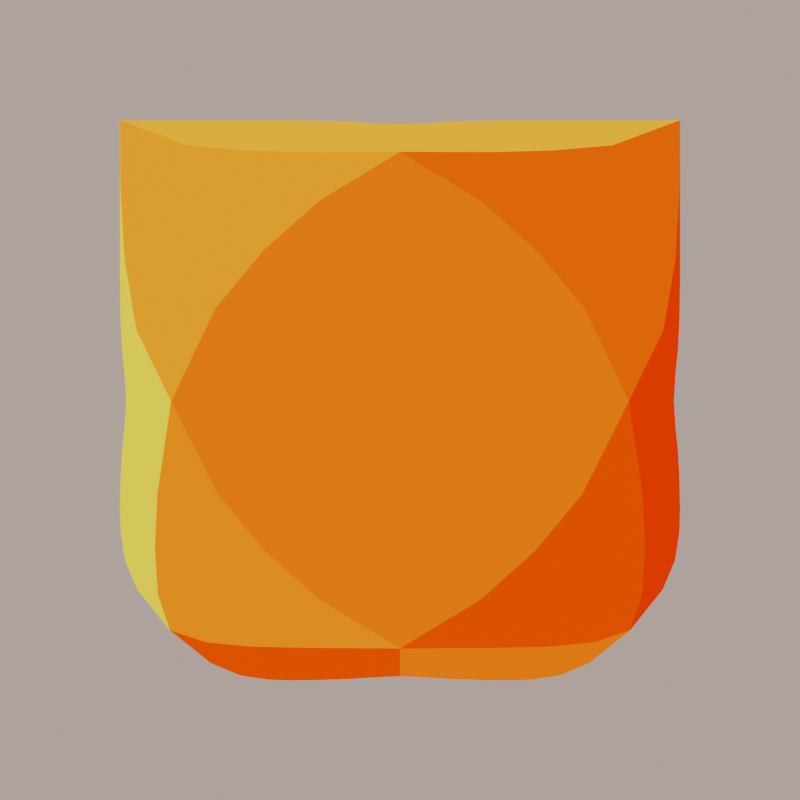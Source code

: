 # Source: tiles.blend  (saved by Blender 5.0.118; exported with 4.5.12 LTS)
import bpy
from mathutils import Matrix  # noqa: F401  (used for matrix-valued properties, if any)

bpy.ops.wm.read_factory_settings(use_empty=True)
scene = bpy.context.scene
scene.name = 'scene'

# ---- collections
col_env = bpy.data.collections.new('ENV'); scene.collection.children.link(col_env)
col_tiles = bpy.data.collections.new('tiles'); scene.collection.children.link(col_tiles)
col_tmp = bpy.data.collections.new('tmp'); scene.collection.children.link(col_tmp)

# ---- images (referenced by path relative to the original .blend; pixels are not part of the script)
import os
ASSET_DIR = os.environ.get("B2B_ASSET_DIR", "")  # directory of the original .blend (textures are referenced by path, not embedded)
HERE = os.path.dirname(os.path.abspath(__file__))  # packed textures are extracted next to this script under _unpacked/

def load_image(name, relpath, width, height, colorspace="sRGB"):
    """Load a texture the original file referenced (path relative to the .blend, or extracted next to this script)."""
    p = next((c for c in (os.path.join(HERE, relpath), os.path.join(ASSET_DIR, relpath)) if relpath and os.path.exists(c)), "")
    if p:
        img = bpy.data.images.load(p, check_existing=True)
        img.name = name
    else:  # same state as the original file: an image datablock whose file is absent (Cycles renders it pink)
        img = bpy.data.images.new(name, width, height)
        img.source = "FILE"
        img.filepath = "//" + (relpath or name)
    img.colorspace_settings.name = colorspace
    return img
img_haxe_logo_glyph_png = load_image('haxe-logo-glyph.png', '_unpacked/haxe.945969b8.png', 300, 300, 'sRGB')
img_haxe_logo_glyph_png_001 = load_image('haxe-logo-glyph.png.001', '_unpacked/haxe.945969b8.png', 300, 300, 'sRGB')

# ---- materials (node trees are filled in below, after node groups)
mat_haxe = bpy.data.materials.new('haxe')
mat_haxe_001 = bpy.data.materials.new('haxe.001')

# ---- material node trees
mat_haxe.use_nodes = True; mat_haxe.node_tree.nodes.clear()
_N = mat_haxe.node_tree.nodes; _L = mat_haxe.node_tree.links
n0 = _N.new('ShaderNodeOutputMaterial'); n0.name = 'Material Output'; n0.location = (439, 307)
n1 = _N.new('ShaderNodeUVMap'); n1.name = 'UV Map'; n1.location = (-242, 60)
n2 = _N.new('ShaderNodeTexImage'); n2.name = 'Image Texture'; n2.location = (-49, 278)
n2.width = 292
n2.image = img_haxe_logo_glyph_png
n3 = _N.new('ShaderNodeEmission'); n3.name = 'Emission'; n3.location = (280, 285)
n3.inputs[1].default_value = 0.83
_L.new(n1.outputs[0], n2.inputs[0])
_L.new(n2.outputs[0], n3.inputs[0])
_L.new(n3.outputs[0], n0.inputs[0])
n0.is_active_output = True
mat_haxe_001.use_nodes = True; mat_haxe_001.node_tree.nodes.clear()
_N = mat_haxe_001.node_tree.nodes; _L = mat_haxe_001.node_tree.links
n0 = _N.new('ShaderNodeOutputMaterial'); n0.name = 'Material Output'; n0.location = (439, 307)
n1 = _N.new('ShaderNodeUVMap'); n1.name = 'UV Map'; n1.location = (-242, 60)
n2 = _N.new('ShaderNodeTexImage'); n2.name = 'Image Texture'; n2.location = (-49, 278)
n2.width = 292
n2.image = img_haxe_logo_glyph_png_001
n3 = _N.new('ShaderNodeEmission'); n3.name = 'Emission'; n3.location = (280, 285)
n3.inputs[1].default_value = 0.83
_L.new(n1.outputs[0], n2.inputs[0])
_L.new(n2.outputs[0], n3.inputs[0])
_L.new(n3.outputs[0], n0.inputs[0])
n0.is_active_output = True

# ---- world
world_qle_world = bpy.data.worlds.new('QLE World'); scene.world = world_qle_world
world_qle_world.use_nodes = True; world_qle_world.node_tree.nodes.clear()
_N = world_qle_world.node_tree.nodes; _L = world_qle_world.node_tree.links
n0 = _N.new('ShaderNodeBackground'); n0.name = 'Background'; n0.location = (-200, 100)
n0.inputs[1].default_value = 0.35
n1 = _N.new('ShaderNodeOutputWorld'); n1.name = 'World Output'; n1.location = (200, 100)
n2 = _N.new('ShaderNodeBlackbody'); n2.name = 'Blackbody'; n2.location = (0, 0)
n2.inputs[0].default_value = 5454.0
_L.new(n0.outputs[0], n1.inputs[0])
_L.new(n2.outputs[0], n0.inputs[0])
n1.is_active_output = True

# ---- cameras
cam_camera = bpy.data.cameras.new('Camera')
cam_camera.type = 'ORTHO'
cam_camera.clip_end = 100.0
cam_camera.ortho_scale = 2.0

# ---- meshes
me_haxe_applyed = bpy.data.meshes.new('haxe-applyed')
me_haxe_applyed.from_pydata([(0.0, -0.7, -0.334), (0.0, -0.7, 0.334), (-0.7, 2.705e-07, 0.7), (-0.334, 2.706e-08, 0.7), (-0.7, 6.561e-07, -0.7), (0.7, -2.749e-07, -0.7), (0.7, -6.606e-07, 0.7), (0.334, -4.172e-07, 0.7), (0.7, -5.598e-07, 0.334), (0.7, -3.758e-07, -0.334), (0.334, -3.153e-08, -0.7), (-0.334, 4.127e-07, -0.7), (-0.7, 5.553e-07, -0.334), (-0.7, 3.713e-07, 0.334), (0.0, 0.7, -0.334), (0.0, 0.7, 0.334), (0.0, 0.7, 0.7), (-0.7, 0.7, 2.98e-08), (0.0, 0.7, -0.7), (0.7, 0.7, 2.98e-08), (0.0, -0.7, -0.7), (0.7, -0.7, -2.98e-08), (0.0, -0.7, 0.7), (-0.7, -0.7, -2.98e-08)], [], [(21, 20, 5), (20, 23, 4), (22, 21, 6), (2, 22, 3), (22, 6, 7), (6, 21, 8), (21, 5, 9), (5, 20, 10), (20, 4, 11), (4, 23, 12), (23, 2, 13), (22, 2, 23), (22, 16, 3), (23, 17, 12), (17, 23, 13), (20, 18, 10), (18, 20, 11), (21, 19, 8), (19, 21, 9), (19, 5, 18), (18, 4, 17), (16, 6, 19), (2, 3, 16), (16, 7, 6), (6, 8, 19), (19, 9, 5), (5, 10, 18), (18, 11, 4), (4, 12, 17), (17, 13, 2), (16, 17, 2), (16, 22, 7), (15, 16, 19), (15, 17, 16), (15, 19, 17), (14, 18, 17), (14, 19, 18), (14, 17, 19), (0, 23, 20), (0, 20, 21), (0, 21, 23), (1, 21, 22), (1, 22, 23), (1, 23, 21)])
_k = {(20, 23): 1.0, (20, 21): 1.0, (21, 22): 1.0, (8, 21): 1.0, (5, 21): 1.0, (2, 22): 1.0, (22, 23): 1.0, (2, 23): 1.0, (10, 20): 1.0, (4, 23): 1.0, (4, 20): 1.0, (5, 20): 1.0, (6, 21): 1.0, (6, 22): 1.0, (2, 3): 1.0, (3, 22): 1.0, (7, 22): 1.0, (6, 7): 1.0, (12, 23): 1.0, (6, 8): 1.0, (9, 21): 1.0, (5, 9): 1.0, (5, 10): 1.0, (11, 20): 1.0, (4, 11): 1.0, (4, 12): 1.0, (13, 23): 1.0, (2, 13): 1.0, (17, 18): 1.0, (18, 19): 1.0, (16, 19): 1.0, (8, 19): 1.0, (5, 19): 1.0, (2, 16): 1.0, (16, 17): 1.0, (2, 17): 1.0, (10, 18): 1.0, (4, 17): 1.0, (4, 18): 1.0, (5, 18): 1.0, (6, 19): 1.0, (6, 16): 1.0, (3, 16): 1.0, (7, 16): 1.0, (12, 17): 1.0, (9, 19): 1.0, (11, 18): 1.0, (13, 17): 1.0, (18, 20): 1.0, (19, 21): 1.0, (17, 23): 1.0, (16, 22): 1.0}
me_haxe_applyed.attributes.new('crease_edge', 'FLOAT', 'EDGE').data.foreach_set('value', [_k.get((min(e.vertices), max(e.vertices)), 0.0) for e in me_haxe_applyed.edges])
_uv = me_haxe_applyed.uv_layers.new(name='UVMap')
_uv.uv.foreach_set('vector', [0.7811, 0.4898, 0.5086, 0.2172, 0.8711, 0.1273, 0.4912, 0.2172, 0.2186, 0.4898, 0.1286, 0.1273, 0.5085, 0.7798, 0.7811, 0.5072, 0.8705, 0.8703, 0.1588, 0.8749, 0.4632, 0.7994, 0.3085, 0.8756, 0.5366, 0.7995, 0.8429, 0.8772, 0.6898, 0.8751, 0.8708, 0.8165, 0.8062, 0.5608, 0.8707, 0.6894, 0.8058, 0.4365, 0.8687, 0.1826, 0.8689, 0.3078, 0.8256, 0.1267, 0.5403, 0.1994, 0.6814, 0.1287, 0.4534, 0.1979, 0.1681, 0.1272, 0.3073, 0.1282, 0.1303, 0.1677, 0.2008, 0.452, 0.1316, 0.3106, 0.2011, 0.5447, 0.1304, 0.8299, 0.133, 0.6886, 0.4912, 0.7798, 0.1287, 0.8697, 0.2186, 0.5072, 0.3039, 0.8582, 0.3039, 0.8582, 0.3039, 0.8582, 0.1485, 0.304, 0.1485, 0.304, 0.1485, 0.304, 0.1442, 0.6878, 0.1442, 0.6878, 0.1442, 0.6878, 0.6891, 0.1347, 0.6891, 0.1347, 0.6891, 0.1347, 0.3059, 0.1418, 0.3059, 0.1418, 0.3059, 0.1418, 0.8571, 0.6952, 0.8571, 0.6952, 0.8571, 0.6952, 0.863, 0.3056, 0.863, 0.3056, 0.863, 0.3056, 0.7802, 0.4866, 0.8688, 0.1296, 0.5117, 0.2181, 0.488, 0.2181, 0.1309, 0.1296, 0.2195, 0.4866, 0.5117, 0.7789, 0.8683, 0.868, 0.7802, 0.5104, 0.1678, 0.8734, 0.3086, 0.8741, 0.4541, 0.8024, 0.5463, 0.8028, 0.6898, 0.8736, 0.8331, 0.8755, 0.8695, 0.8089, 0.8694, 0.6894, 0.8088, 0.5684, 0.8084, 0.4284, 0.8675, 0.3079, 0.8674, 0.1906, 0.8171, 0.1282, 0.6814, 0.13, 0.5487, 0.1966, 0.4483, 0.1963, 0.3073, 0.1291, 0.1732, 0.128, 0.1323, 0.1798, 0.1335, 0.3106, 0.1969, 0.44, 0.1969, 0.5579, 0.1351, 0.6885, 0.1327, 0.8168, 0.488, 0.7789, 0.2195, 0.5104, 0.131, 0.8674, 0.6939, 0.8552, 0.6939, 0.8552, 0.6939, 0.8552, 0.4999, 0.6099, 0.4999, 0.7675, 0.7688, 0.4985, 0.4999, 0.6099, 0.2309, 0.4985, 0.4999, 0.7675, 0.4998, 0.6099, 0.7688, 0.4985, 0.2309, 0.4985, 0.4999, 0.3871, 0.4999, 0.2295, 0.2309, 0.4985, 0.4998, 0.3871, 0.7688, 0.4985, 0.4999, 0.2295, 0.4999, 0.3871, 0.2309, 0.4985, 0.7688, 0.4985, 0.4999, 0.3832, 0.2215, 0.4985, 0.4999, 0.2202, 0.4999, 0.3832, 0.4999, 0.2202, 0.7782, 0.4985, 0.4998, 0.3832, 0.7782, 0.4985, 0.2215, 0.4985, 0.4998, 0.6138, 0.7782, 0.4985, 0.4999, 0.7768, 0.4999, 0.6138, 0.4999, 0.7768, 0.2215, 0.4985, 0.4999, 0.6138, 0.2215, 0.4985, 0.7782, 0.4985])
me_haxe_applyed.materials.append(mat_haxe)
me_haxe_applyed.update()
me_haxe_applyed_catcrease = bpy.data.meshes.new('haxe-applyed-catCrease')
me_haxe_applyed_catcrease.from_pydata([(-0.6516, -1.931, -0.6516), (0.6516, -1.931, 0.6516), (-1.367e-06, 6.387e-07, 2.731), (0.714, 6.311e-08, 2.017), (-2.731, 1.551e-06, 1.522e-06), (-1.26e-06, -6.51e-07, -2.731), (2.731, -1.563e-06, 1.415e-06), (2.017, -9.874e-07, 0.714), (2.017, -1.325e-06, -0.714), (0.714, -8.894e-07, -2.017), (-0.714, -7.544e-08, -2.017), (-2.017, 9.751e-07, -0.714), (-2.017, 1.312e-06, 0.714), (-0.714, 8.771e-07, 2.017), (-0.6516, 1.931, -0.6516), (0.6516, 1.931, 0.6516), (1.366, 1.931, 1.366), (-1.366, 1.931, 1.366), (-1.366, 1.931, -1.366), (1.366, 1.931, -1.366), (-1.366, -1.931, -1.366), (1.366, -1.931, -1.366), (1.366, -1.931, 1.366), (-1.366, -1.931, 1.366)], [], [(21, 20, 5), (20, 23, 4), (22, 21, 6), (2, 22, 3), (22, 6, 7), (6, 21, 8), (21, 5, 9), (5, 20, 10), (20, 4, 11), (4, 23, 12), (23, 2, 13), (22, 2, 23), (22, 16, 3), (23, 17, 12), (17, 23, 13), (20, 18, 10), (18, 20, 11), (21, 19, 8), (19, 21, 9), (19, 5, 18), (18, 4, 17), (16, 6, 19), (2, 3, 16), (16, 7, 6), (6, 8, 19), (19, 9, 5), (5, 10, 18), (18, 11, 4), (4, 12, 17), (17, 13, 2), (16, 17, 2), (16, 22, 7), (15, 16, 19), (15, 17, 16), (15, 19, 17), (14, 18, 17), (14, 19, 18), (14, 17, 19), (0, 23, 20), (0, 20, 21), (0, 21, 23), (1, 21, 22), (1, 22, 23), (1, 23, 21)])
_k = {(2, 23): 1.0, (6, 21): 1.0, (2, 3): 1.0, (6, 7): 1.0, (6, 8): 1.0, (2, 13): 1.0}
me_haxe_applyed_catcrease.attributes.new('crease_edge', 'FLOAT', 'EDGE').data.foreach_set('value', [_k.get((min(e.vertices), max(e.vertices)), 0.0) for e in me_haxe_applyed_catcrease.edges])
_uv = me_haxe_applyed_catcrease.uv_layers.new(name='UVMap')
_uv.uv.foreach_set('vector', [0.7811, 0.4898, 0.5086, 0.2172, 0.8711, 0.1273, 0.4912, 0.2172, 0.2186, 0.4898, 0.1286, 0.1273, 0.5085, 0.7798, 0.7811, 0.5072, 0.8705, 0.8703, 0.1588, 0.8749, 0.4632, 0.7994, 0.3085, 0.8756, 0.5366, 0.7995, 0.8429, 0.8772, 0.6898, 0.8751, 0.8708, 0.8165, 0.8062, 0.5608, 0.8707, 0.6894, 0.8058, 0.4365, 0.8687, 0.1826, 0.8689, 0.3078, 0.8256, 0.1267, 0.5403, 0.1994, 0.6814, 0.1287, 0.4534, 0.1979, 0.1681, 0.1272, 0.3073, 0.1282, 0.1303, 0.1677, 0.2008, 0.452, 0.1316, 0.3106, 0.2011, 0.5447, 0.1304, 0.8299, 0.133, 0.6886, 0.4912, 0.7798, 0.1287, 0.8697, 0.2186, 0.5072, 0.3039, 0.8582, 0.3039, 0.8582, 0.3039, 0.8582, 0.1485, 0.304, 0.1485, 0.304, 0.1485, 0.304, 0.1442, 0.6878, 0.1442, 0.6878, 0.1442, 0.6878, 0.6891, 0.1347, 0.6891, 0.1347, 0.6891, 0.1347, 0.3059, 0.1418, 0.3059, 0.1418, 0.3059, 0.1418, 0.8571, 0.6952, 0.8571, 0.6952, 0.8571, 0.6952, 0.863, 0.3056, 0.863, 0.3056, 0.863, 0.3056, 0.7802, 0.4866, 0.8688, 0.1296, 0.5117, 0.2181, 0.488, 0.2181, 0.1309, 0.1296, 0.2195, 0.4866, 0.5117, 0.7789, 0.8683, 0.868, 0.7802, 0.5104, 0.1678, 0.8734, 0.3086, 0.8741, 0.4541, 0.8024, 0.5463, 0.8028, 0.6898, 0.8736, 0.8331, 0.8755, 0.8695, 0.8089, 0.8694, 0.6894, 0.8088, 0.5684, 0.8084, 0.4284, 0.8675, 0.3079, 0.8674, 0.1906, 0.8171, 0.1282, 0.6814, 0.13, 0.5487, 0.1966, 0.4483, 0.1963, 0.3073, 0.1291, 0.1732, 0.128, 0.1323, 0.1798, 0.1335, 0.3106, 0.1969, 0.44, 0.1969, 0.5579, 0.1351, 0.6885, 0.1327, 0.8168, 0.488, 0.7789, 0.2195, 0.5104, 0.131, 0.8674, 0.6939, 0.8552, 0.6939, 0.8552, 0.6939, 0.8552, 0.4999, 0.6099, 0.4999, 0.7675, 0.7688, 0.4985, 0.4999, 0.6099, 0.2309, 0.4985, 0.4999, 0.7675, 0.4998, 0.6099, 0.7688, 0.4985, 0.2309, 0.4985, 0.4999, 0.3871, 0.4999, 0.2295, 0.2309, 0.4985, 0.4998, 0.3871, 0.7688, 0.4985, 0.4999, 0.2295, 0.4999, 0.3871, 0.2309, 0.4985, 0.7688, 0.4985, 0.4999, 0.3832, 0.2215, 0.4985, 0.4999, 0.2202, 0.4999, 0.3832, 0.4999, 0.2202, 0.7782, 0.4985, 0.4998, 0.3832, 0.7782, 0.4985, 0.2215, 0.4985, 0.4998, 0.6138, 0.7782, 0.4985, 0.4999, 0.7768, 0.4999, 0.6138, 0.4999, 0.7768, 0.2215, 0.4985, 0.4999, 0.6138, 0.2215, 0.4985, 0.7782, 0.4985])
me_haxe_applyed_catcrease.materials.append(mat_haxe_001)
me_haxe_applyed_catcrease.update()

# ---- objects
ob_tileselector = bpy.data.objects.new('TileSelector', None)
ob_camera = bpy.data.objects.new('Camera', cam_camera)
ob_haxelogo = bpy.data.objects.new('haxeLogo', None)
ob_haxe3d = bpy.data.objects.new('haxe3D', me_haxe_applyed)
ob_haxecat = bpy.data.objects.new('haxeCat', None)
ob_logo = bpy.data.objects.new('logo', me_haxe_applyed_catcrease)
ob_test = bpy.data.objects.new('test', None)

# ---- transforms, parenting, visibility, modifiers, constraints
ob_tileselector.location = (4.0, 0.0, 0.0)
ob_camera.parent = ob_tileselector
ob_camera.location = (0.0, -3.0, 0.0)
ob_camera.rotation_euler = (1.571, -0.0, 0.0)
ob_camera.lock_rotations_4d = False
ob_camera.empty_display_type = 'ARROWS'
ob_camera.color = (0.0, 0.0, 0.0, 0.0)
ob_camera.display_type = 'WIRE'
ob_camera.lineart.crease_threshold = 0.0
ob_haxelogo.location = (0.0, 0.0, 0.0)
ob_haxelogo.empty_display_type = 'CUBE'
ob_haxe3d.parent = ob_haxelogo
ob_haxe3d.location = (0.0, 0.0, 0.0)
_vg = ob_haxe3d.vertex_groups.new(name='outCrease')
_m = ob_haxe3d.modifiers.new('Subdivision', 'SUBSURF')
_m.levels = 4
_m = ob_haxe3d.modifiers.new('Cast', 'CAST')
_m.use_radius_as_size = False
_m.factor = 1.0
ob_haxecat.location = (4.0, 0.0, 0.0)
ob_haxecat.empty_display_type = 'CUBE'
ob_logo.parent = ob_haxecat
ob_logo.location = (0.0, 0.0, 0.0)
ob_logo.rotation_euler = (5.565e-08, -0.7854, -1.344e-07)
ob_logo.scale = (0.3625, 0.3625, 0.3625)
_m = ob_logo.modifiers.new('Subdivision', 'SUBSURF')
_m.levels = 4
_m = ob_logo.modifiers.new('Cast', 'CAST')
_m.use_radius_as_size = False
_m.factor = 0.0
ob_test.location = (8.0, 0.0, 0.0)
ob_test.empty_display_type = 'CUBE'

# ---- collection membership
col_env.objects.link(ob_tileselector)
col_env.objects.link(ob_camera)
col_tiles.objects.link(ob_haxelogo)
col_tiles.objects.link(ob_haxe3d)
col_tiles.objects.link(ob_haxecat)
col_tiles.objects.link(ob_logo)
col_tmp.objects.link(ob_test)

# ---- scene / render settings (as saved in the file)
scene.camera = ob_camera
scene.frame_start = 1; scene.frame_end = 132; scene.frame_set(1)
scene.render.engine = 'CYCLES'
scene.render.resolution_x = 64
scene.render.resolution_y = 64
scene.render.film_transparent = True
scene.render.use_sequencer = False
scene.render.bake_bias = 0.0
scene.render.bake_samples = 0
scene.cycles.denoising_use_gpu = True
scene.cycles.samples = 512
scene.cycles.sampling_pattern = 'TABULATED_SOBOL'
scene.cycles.use_light_tree = False
scene.cycles.ao_bounces = 3
scene.cycles.ao_bounces_render = 10
scene.eevee.ray_tracing_options.trace_max_roughness = 0.0
scene.view_settings.look = 'AgX - High Contrast'
bpy.context.view_layer.update()
